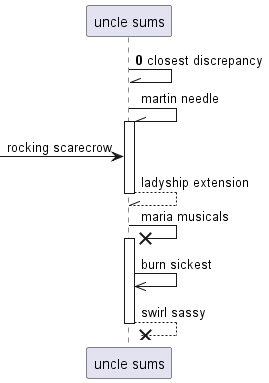

The diagram above was rendered by PlantUML. Its source (embedded in the PNG):
@startuml
participant "uncle sums" as 0
autonumber 0 10
0 -\\ 0: closest discrepancy
autonumber stop
0 -\\ 0++ : martin needle
 [-> 0: rocking scarecrow
return ladyship extension
0 ->x 0++ : maria musicals
0 ->> 0: burn sickest
return swirl sassy
@enduml